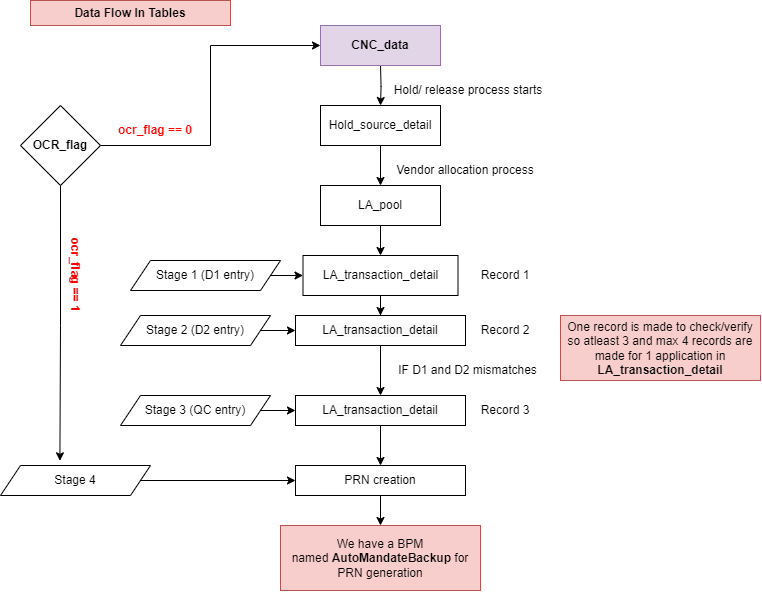

The diagram above was exported from draw.io. Its source (the exported page's mxGraphModel, read from the mxfile embedded in the PNG):
<mxGraphModel dx="1780" dy="637" grid="1" gridSize="10" guides="1" tooltips="1" connect="1" arrows="1" fold="1" page="1" pageScale="1" pageWidth="850" pageHeight="1100" math="0" shadow="0">
  <root>
    <mxCell id="0" />
    <mxCell id="1" parent="0" />
    <mxCell id="UNRQq7vZA0Te-VvHWihm-3" value="" style="edgeStyle=orthogonalEdgeStyle;rounded=0;orthogonalLoop=1;jettySize=auto;html=1;" edge="1" parent="1" target="UNRQq7vZA0Te-VvHWihm-2">
      <mxGeometry relative="1" as="geometry">
        <mxPoint x="410" y="90" as="sourcePoint" />
      </mxGeometry>
    </mxCell>
    <mxCell id="UNRQq7vZA0Te-VvHWihm-1" value="&lt;b&gt;CNC_data&lt;/b&gt;" style="rounded=0;whiteSpace=wrap;html=1;fillColor=#e1d5e7;strokeColor=#9673a6;" vertex="1" parent="1">
      <mxGeometry x="350" y="50" width="120" height="40" as="geometry" />
    </mxCell>
    <mxCell id="UNRQq7vZA0Te-VvHWihm-5" value="" style="edgeStyle=orthogonalEdgeStyle;rounded=0;orthogonalLoop=1;jettySize=auto;html=1;" edge="1" parent="1" source="UNRQq7vZA0Te-VvHWihm-2" target="UNRQq7vZA0Te-VvHWihm-4">
      <mxGeometry relative="1" as="geometry" />
    </mxCell>
    <mxCell id="UNRQq7vZA0Te-VvHWihm-2" value="Hold_source_detail" style="whiteSpace=wrap;html=1;rounded=0;" vertex="1" parent="1">
      <mxGeometry x="350" y="130" width="120" height="40" as="geometry" />
    </mxCell>
    <mxCell id="UNRQq7vZA0Te-VvHWihm-8" value="" style="edgeStyle=orthogonalEdgeStyle;rounded=0;orthogonalLoop=1;jettySize=auto;html=1;" edge="1" parent="1" source="UNRQq7vZA0Te-VvHWihm-4" target="UNRQq7vZA0Te-VvHWihm-7">
      <mxGeometry relative="1" as="geometry" />
    </mxCell>
    <mxCell id="UNRQq7vZA0Te-VvHWihm-4" value="LA_pool" style="whiteSpace=wrap;html=1;rounded=0;" vertex="1" parent="1">
      <mxGeometry x="350" y="210" width="120" height="40" as="geometry" />
    </mxCell>
    <mxCell id="UNRQq7vZA0Te-VvHWihm-10" value="" style="edgeStyle=orthogonalEdgeStyle;rounded=0;orthogonalLoop=1;jettySize=auto;html=1;exitX=1;exitY=0.5;exitDx=0;exitDy=0;entryX=0;entryY=0.5;entryDx=0;entryDy=0;" edge="1" parent="1" source="UNRQq7vZA0Te-VvHWihm-9" target="UNRQq7vZA0Te-VvHWihm-7">
      <mxGeometry relative="1" as="geometry">
        <mxPoint x="280" y="300" as="sourcePoint" />
        <mxPoint x="320" y="280" as="targetPoint" />
      </mxGeometry>
    </mxCell>
    <mxCell id="UNRQq7vZA0Te-VvHWihm-13" value="" style="edgeStyle=orthogonalEdgeStyle;rounded=0;orthogonalLoop=1;jettySize=auto;html=1;" edge="1" parent="1" source="UNRQq7vZA0Te-VvHWihm-7" target="UNRQq7vZA0Te-VvHWihm-12">
      <mxGeometry relative="1" as="geometry" />
    </mxCell>
    <mxCell id="UNRQq7vZA0Te-VvHWihm-7" value="LA_transaction_detail" style="whiteSpace=wrap;html=1;rounded=0;" vertex="1" parent="1">
      <mxGeometry x="332.5" y="280" width="155" height="40" as="geometry" />
    </mxCell>
    <mxCell id="UNRQq7vZA0Te-VvHWihm-9" value="Stage 1 (D1 entry)" style="shape=parallelogram;perimeter=parallelogramPerimeter;whiteSpace=wrap;html=1;fixedSize=1;rounded=0;" vertex="1" parent="1">
      <mxGeometry x="160" y="285" width="150" height="30" as="geometry" />
    </mxCell>
    <mxCell id="UNRQq7vZA0Te-VvHWihm-20" value="" style="edgeStyle=orthogonalEdgeStyle;rounded=0;orthogonalLoop=1;jettySize=auto;html=1;" edge="1" parent="1" source="UNRQq7vZA0Te-VvHWihm-12" target="UNRQq7vZA0Te-VvHWihm-18">
      <mxGeometry relative="1" as="geometry" />
    </mxCell>
    <mxCell id="UNRQq7vZA0Te-VvHWihm-12" value="&lt;div&gt;&lt;span style=&quot;color: rgb(0, 0, 0); font-family: Helvetica; font-size: 12px; font-style: normal; font-variant-ligatures: normal; font-variant-caps: normal; font-weight: 400; letter-spacing: normal; orphans: 2; text-align: center; text-indent: 0px; text-transform: none; widows: 2; word-spacing: 0px; -webkit-text-stroke-width: 0px; white-space: normal; background-color: rgb(251, 251, 251); text-decoration-thickness: initial; text-decoration-style: initial; text-decoration-color: initial; display: inline !important; float: none;&quot;&gt;&lt;br&gt;&lt;/span&gt;&lt;/div&gt;&lt;span style=&quot;color: rgb(0, 0, 0); font-family: Helvetica; font-size: 12px; font-style: normal; font-variant-ligatures: normal; font-variant-caps: normal; font-weight: 400; letter-spacing: normal; orphans: 2; text-align: center; text-indent: 0px; text-transform: none; widows: 2; word-spacing: 0px; -webkit-text-stroke-width: 0px; white-space: normal; background-color: rgb(251, 251, 251); text-decoration-thickness: initial; text-decoration-style: initial; text-decoration-color: initial; display: inline !important; float: none;&quot;&gt;LA_transaction_detail&lt;/span&gt;&lt;div&gt;&lt;br/&gt;&lt;/div&gt;" style="whiteSpace=wrap;html=1;rounded=0;" vertex="1" parent="1">
      <mxGeometry x="325" y="340" width="170" height="30" as="geometry" />
    </mxCell>
    <mxCell id="UNRQq7vZA0Te-VvHWihm-15" value="" style="edgeStyle=orthogonalEdgeStyle;rounded=0;orthogonalLoop=1;jettySize=auto;html=1;" edge="1" parent="1" source="UNRQq7vZA0Te-VvHWihm-14" target="UNRQq7vZA0Te-VvHWihm-12">
      <mxGeometry relative="1" as="geometry" />
    </mxCell>
    <mxCell id="UNRQq7vZA0Te-VvHWihm-14" value="Stage 2 (D2 entry)" style="shape=parallelogram;perimeter=parallelogramPerimeter;whiteSpace=wrap;html=1;fixedSize=1;rounded=0;" vertex="1" parent="1">
      <mxGeometry x="150" y="340" width="150" height="30" as="geometry" />
    </mxCell>
    <mxCell id="UNRQq7vZA0Te-VvHWihm-21" value="" style="edgeStyle=orthogonalEdgeStyle;rounded=0;orthogonalLoop=1;jettySize=auto;html=1;" edge="1" parent="1" source="UNRQq7vZA0Te-VvHWihm-16" target="UNRQq7vZA0Te-VvHWihm-18">
      <mxGeometry relative="1" as="geometry" />
    </mxCell>
    <mxCell id="UNRQq7vZA0Te-VvHWihm-16" value="Stage 3 (QC entry)" style="shape=parallelogram;perimeter=parallelogramPerimeter;whiteSpace=wrap;html=1;fixedSize=1;rounded=0;" vertex="1" parent="1">
      <mxGeometry x="150" y="420" width="150" height="30" as="geometry" />
    </mxCell>
    <mxCell id="UNRQq7vZA0Te-VvHWihm-29" value="" style="edgeStyle=orthogonalEdgeStyle;rounded=0;orthogonalLoop=1;jettySize=auto;html=1;" edge="1" parent="1" source="UNRQq7vZA0Te-VvHWihm-18" target="UNRQq7vZA0Te-VvHWihm-28">
      <mxGeometry relative="1" as="geometry" />
    </mxCell>
    <mxCell id="UNRQq7vZA0Te-VvHWihm-18" value="&lt;div&gt;&lt;span style=&quot;color: rgb(0, 0, 0); font-family: Helvetica; font-size: 12px; font-style: normal; font-variant-ligatures: normal; font-variant-caps: normal; font-weight: 400; letter-spacing: normal; orphans: 2; text-align: center; text-indent: 0px; text-transform: none; widows: 2; word-spacing: 0px; -webkit-text-stroke-width: 0px; white-space: normal; background-color: rgb(251, 251, 251); text-decoration-thickness: initial; text-decoration-style: initial; text-decoration-color: initial; display: inline !important; float: none;&quot;&gt;&lt;br&gt;&lt;/span&gt;&lt;/div&gt;&lt;span style=&quot;color: rgb(0, 0, 0); font-family: Helvetica; font-size: 12px; font-style: normal; font-variant-ligatures: normal; font-variant-caps: normal; font-weight: 400; letter-spacing: normal; orphans: 2; text-align: center; text-indent: 0px; text-transform: none; widows: 2; word-spacing: 0px; -webkit-text-stroke-width: 0px; white-space: normal; background-color: rgb(251, 251, 251); text-decoration-thickness: initial; text-decoration-style: initial; text-decoration-color: initial; display: inline !important; float: none;&quot;&gt;LA_transaction_detail&lt;/span&gt;&lt;div&gt;&lt;br/&gt;&lt;/div&gt;" style="whiteSpace=wrap;html=1;rounded=0;" vertex="1" parent="1">
      <mxGeometry x="325" y="420" width="170" height="30" as="geometry" />
    </mxCell>
    <mxCell id="UNRQq7vZA0Te-VvHWihm-22" value="IF D1 and D2 mismatches" style="text;html=1;align=center;verticalAlign=middle;whiteSpace=wrap;rounded=0;" vertex="1" parent="1">
      <mxGeometry x="425" y="380" width="145" height="30" as="geometry" />
    </mxCell>
    <mxCell id="UNRQq7vZA0Te-VvHWihm-23" value="Record 1" style="text;html=1;align=center;verticalAlign=middle;whiteSpace=wrap;rounded=0;" vertex="1" parent="1">
      <mxGeometry x="495" y="285" width="80" height="30" as="geometry" />
    </mxCell>
    <mxCell id="UNRQq7vZA0Te-VvHWihm-24" value="Record 2" style="text;html=1;align=center;verticalAlign=middle;whiteSpace=wrap;rounded=0;" vertex="1" parent="1">
      <mxGeometry x="495" y="340" width="80" height="30" as="geometry" />
    </mxCell>
    <mxCell id="UNRQq7vZA0Te-VvHWihm-25" value="Record 3" style="text;html=1;align=center;verticalAlign=middle;whiteSpace=wrap;rounded=0;" vertex="1" parent="1">
      <mxGeometry x="495" y="420" width="80" height="30" as="geometry" />
    </mxCell>
    <mxCell id="UNRQq7vZA0Te-VvHWihm-26" value="One record is made to check/verify so atleast 3 and max 4 records are made for 1 application in &lt;b&gt;LA_transaction_detail&lt;/b&gt;" style="rounded=0;whiteSpace=wrap;html=1;fillColor=#f8cecc;strokeColor=#b85450;" vertex="1" parent="1">
      <mxGeometry x="590" y="340" width="200" height="65" as="geometry" />
    </mxCell>
    <mxCell id="UNRQq7vZA0Te-VvHWihm-30" value="" style="edgeStyle=orthogonalEdgeStyle;rounded=0;orthogonalLoop=1;jettySize=auto;html=1;" edge="1" parent="1" source="UNRQq7vZA0Te-VvHWihm-27" target="UNRQq7vZA0Te-VvHWihm-28">
      <mxGeometry relative="1" as="geometry" />
    </mxCell>
    <mxCell id="UNRQq7vZA0Te-VvHWihm-27" value="Stage 4" style="shape=parallelogram;perimeter=parallelogramPerimeter;whiteSpace=wrap;html=1;fixedSize=1;rounded=0;" vertex="1" parent="1">
      <mxGeometry x="30" y="490" width="150" height="30" as="geometry" />
    </mxCell>
    <mxCell id="UNRQq7vZA0Te-VvHWihm-32" value="" style="edgeStyle=orthogonalEdgeStyle;rounded=0;orthogonalLoop=1;jettySize=auto;html=1;" edge="1" parent="1" source="UNRQq7vZA0Te-VvHWihm-28" target="UNRQq7vZA0Te-VvHWihm-31">
      <mxGeometry relative="1" as="geometry" />
    </mxCell>
    <mxCell id="UNRQq7vZA0Te-VvHWihm-28" value="&lt;div&gt;&lt;span style=&quot;background-color: initial;&quot;&gt;PRN creation&lt;/span&gt;&lt;br&gt;&lt;/div&gt;" style="whiteSpace=wrap;html=1;rounded=0;" vertex="1" parent="1">
      <mxGeometry x="325" y="490" width="170" height="30" as="geometry" />
    </mxCell>
    <mxCell id="UNRQq7vZA0Te-VvHWihm-31" value="We have a BPM named&amp;nbsp;&lt;b&gt;AutoMandateBackup &lt;/b&gt;for PRN generation" style="rounded=0;whiteSpace=wrap;html=1;fillColor=#f8cecc;strokeColor=#b85450;" vertex="1" parent="1">
      <mxGeometry x="310" y="550" width="200" height="65" as="geometry" />
    </mxCell>
    <mxCell id="UNRQq7vZA0Te-VvHWihm-33" value="&lt;b&gt;Data Flow In Tables&lt;/b&gt;" style="rounded=0;whiteSpace=wrap;html=1;fillColor=#f8cecc;strokeColor=#b85450;" vertex="1" parent="1">
      <mxGeometry x="60" y="25" width="200" height="25" as="geometry" />
    </mxCell>
    <mxCell id="UNRQq7vZA0Te-VvHWihm-36" style="edgeStyle=orthogonalEdgeStyle;rounded=0;orthogonalLoop=1;jettySize=auto;html=1;entryX=0;entryY=0.5;entryDx=0;entryDy=0;" edge="1" parent="1" source="UNRQq7vZA0Te-VvHWihm-35" target="UNRQq7vZA0Te-VvHWihm-1">
      <mxGeometry relative="1" as="geometry" />
    </mxCell>
    <mxCell id="UNRQq7vZA0Te-VvHWihm-35" value="&lt;b&gt;OCR_flag&lt;/b&gt;" style="rhombus;whiteSpace=wrap;html=1;" vertex="1" parent="1">
      <mxGeometry x="50" y="130" width="80" height="80" as="geometry" />
    </mxCell>
    <mxCell id="UNRQq7vZA0Te-VvHWihm-38" style="edgeStyle=orthogonalEdgeStyle;rounded=0;orthogonalLoop=1;jettySize=auto;html=1;entryX=0.396;entryY=-0.156;entryDx=0;entryDy=0;entryPerimeter=0;" edge="1" parent="1" source="UNRQq7vZA0Te-VvHWihm-35" target="UNRQq7vZA0Te-VvHWihm-27">
      <mxGeometry relative="1" as="geometry" />
    </mxCell>
    <mxCell id="UNRQq7vZA0Te-VvHWihm-39" value="&lt;b&gt;&lt;font color=&quot;#ff0000&quot;&gt;ocr_flag == 0&lt;/font&gt;&lt;/b&gt;" style="text;html=1;align=center;verticalAlign=middle;whiteSpace=wrap;rounded=0;" vertex="1" parent="1">
      <mxGeometry x="140" y="140" width="90" height="30" as="geometry" />
    </mxCell>
    <mxCell id="UNRQq7vZA0Te-VvHWihm-40" value="&lt;b&gt;&lt;font color=&quot;#ff0000&quot;&gt;ocr_flag == 1&lt;/font&gt;&lt;/b&gt;" style="text;html=1;align=center;verticalAlign=middle;whiteSpace=wrap;rounded=0;rotation=90;" vertex="1" parent="1">
      <mxGeometry x="60" y="285" width="90" height="30" as="geometry" />
    </mxCell>
    <mxCell id="UNRQq7vZA0Te-VvHWihm-41" value="Hold/ release process starts" style="text;html=1;align=center;verticalAlign=middle;whiteSpace=wrap;rounded=0;" vertex="1" parent="1">
      <mxGeometry x="402.5" y="100" width="190" height="30" as="geometry" />
    </mxCell>
    <mxCell id="UNRQq7vZA0Te-VvHWihm-42" value="Vendor allocation process" style="text;html=1;align=center;verticalAlign=middle;whiteSpace=wrap;rounded=0;" vertex="1" parent="1">
      <mxGeometry x="400" y="180" width="190" height="30" as="geometry" />
    </mxCell>
  </root>
</mxGraphModel>